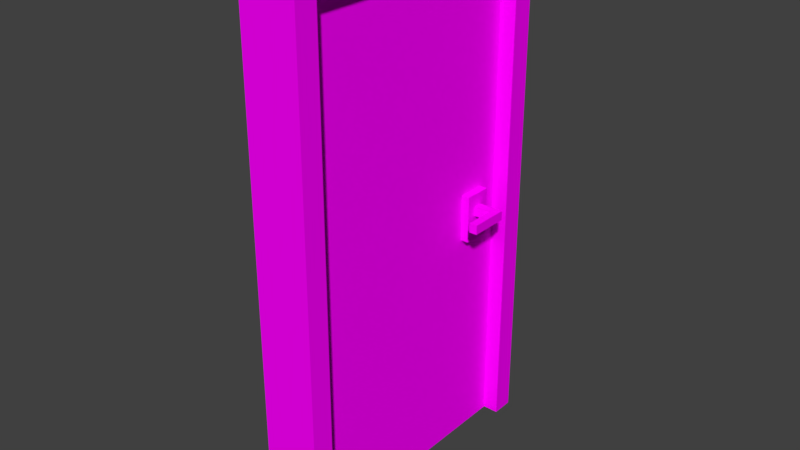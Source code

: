 # Source: door.blend  (saved by Blender 2.79.0; exported with 4.5.12 LTS)
import bpy
from mathutils import Matrix  # noqa: F401  (used for matrix-valued properties, if any)

bpy.ops.wm.read_factory_settings(use_empty=True)
scene = bpy.context.scene
scene.name = 'Scene'

# ---- collections
col_collection_1 = bpy.data.collections.new('Collection 1'); scene.collection.children.link(col_collection_1)

# ---- images (referenced by path relative to the original .blend; pixels are not part of the script)
import os
ASSET_DIR = os.environ.get("B2B_ASSET_DIR", "")  # directory of the original .blend (textures are referenced by path, not embedded)
HERE = os.path.dirname(os.path.abspath(__file__))  # packed textures are extracted next to this script under _unpacked/

def load_image(name, relpath, width, height, colorspace="sRGB"):
    """Load a texture the original file referenced (path relative to the .blend, or extracted next to this script)."""
    p = next((c for c in (os.path.join(HERE, relpath), os.path.join(ASSET_DIR, relpath)) if relpath and os.path.exists(c)), "")
    if p:
        img = bpy.data.images.load(p, check_existing=True)
        img.name = name
    else:  # same state as the original file: an image datablock whose file is absent (Cycles renders it pink)
        img = bpy.data.images.new(name, width, height)
        img.source = "FILE"
        img.filepath = "//" + (relpath or name)
    img.colorspace_settings.name = colorspace
    return img
img_lowpolytexture_png = load_image('LowPolyTexture.png', 'LowPolyTexture.png', 1024, 1024, 'sRGB')

# ---- materials (node trees are filled in below, after node groups)
mat_main = bpy.data.materials.new('Main')
mat_main.alpha_threshold = 0.0
mat_main.roughness = 0.5

# ---- material node trees
mat_main.use_nodes = True; mat_main.node_tree.nodes.clear()
_N = mat_main.node_tree.nodes; _L = mat_main.node_tree.links
n0 = _N.new('ShaderNodeOutputMaterial'); n0.name = 'Material Output'; n0.location = (300, 300)
n1 = _N.new('ShaderNodeBsdfDiffuse'); n1.name = 'Diffuse BSDF'; n1.location = (10, 300)
n2 = _N.new('ShaderNodeTexImage'); n2.name = 'Image Texture'; n2.location = (-180, 300)
n2.width = 140
n2.image = img_lowpolytexture_png
_L.new(n1.outputs[0], n0.inputs[0])
_L.new(n2.outputs[0], n1.inputs[0])
n0.is_active_output = True

# ---- world
world_world = bpy.data.worlds.new('World'); scene.world = world_world
world_world.color = (0.05088, 0.05088, 0.05088)
world_world.use_sun_shadow = False
world_world.sun_shadow_jitter_overblur = 0.0
world_world.cycles.sampling_method = 'MANUAL'

# ---- meshes
me_cube_001 = bpy.data.meshes.new('Cube.001')
me_cube_001.from_pydata([(1.0, 0.3309, -0.221), (1.0, -0.3357, -0.221), (1.0, 0.3309, 0.179), (1.0, -0.3357, 0.179), (2.212, 0.3309, -0.221), (2.212, -0.3357, -0.221), (2.212, 0.3309, 0.179), (2.212, -0.3357, 0.179), (1.404, 0.3309, -0.221), (1.808, 0.3309, -0.221), (1.808, -0.3357, -0.221), (1.404, -0.3357, -0.221), (1.808, -0.3357, 0.179), (1.404, -0.3357, 0.179), (1.808, 0.3309, 0.179), (1.404, 0.3309, 0.179), (2.212, -2.471, 0.179), (2.212, -2.471, -0.221), (1.808, -2.471, -0.221), (1.808, -2.471, 0.179)], [], [(10, 9, 4, 5), (4, 6, 7, 5), (5, 7, 16, 17), (14, 12, 7, 6), (9, 14, 6, 4), (0, 2, 15, 8), (8, 15, 14, 9), (2, 3, 13, 15), (15, 13, 12, 14), (3, 1, 11, 13), (13, 11, 10, 12), (1, 0, 8, 11), (11, 8, 9, 10), (19, 18, 17, 16), (7, 12, 19, 16), (10, 5, 17, 18), (12, 10, 18, 19)])
_uv = me_cube_001.uv_layers.new(name='UVMap')
_uv.uv.foreach_set('vector', [0.3141, 0.9225, 0.3141, 0.9154, 0.3188, 0.9154, 0.3188, 0.9225, 0.3373, 0.9451, 0.3327, 0.9451, 0.3327, 0.9381, 0.3373, 0.9381, 0.3373, 0.9381, 0.3327, 0.9381, 0.3327, 0.9154, 0.3373, 0.9154, 0.3234, 0.9154, 0.3234, 0.9225, 0.3188, 0.9225, 0.3188, 0.9154, 0.2865, 0.9622, 0.2819, 0.9622, 0.2819, 0.9579, 0.2865, 0.9579, 0.2865, 0.9708, 0.2819, 0.9708, 0.2819, 0.9665, 0.2865, 0.9665, 0.2865, 0.9665, 0.2819, 0.9665, 0.2819, 0.9622, 0.2865, 0.9622, 0.3327, 0.9154, 0.3327, 0.9225, 0.328, 0.9225, 0.328, 0.9154, 0.328, 0.9154, 0.328, 0.9225, 0.3234, 0.9225, 0.3234, 0.9154, 0.2911, 0.9665, 0.2865, 0.9665, 0.2865, 0.9622, 0.2911, 0.9622, 0.2911, 0.9622, 0.2865, 0.9622, 0.2865, 0.9579, 0.2911, 0.9579, 0.3048, 0.9225, 0.3048, 0.9154, 0.3095, 0.9154, 0.3095, 0.9225, 0.3095, 0.9225, 0.3095, 0.9154, 0.3141, 0.9154, 0.3141, 0.9225, 0.2986, 0.9622, 0.294, 0.9622, 0.294, 0.9579, 0.2986, 0.9579, 0.3188, 0.9225, 0.3234, 0.9225, 0.3234, 0.9451, 0.3188, 0.9451, 0.3141, 0.9225, 0.3188, 0.9225, 0.3188, 0.9451, 0.3141, 0.9451, 0.3278, 0.9451, 0.3324, 0.9451, 0.3324, 0.9678, 0.3278, 0.9678])
me_cube_001.materials.append(mat_main)
me_cube_001.use_remesh_preserve_volume = False
me_cube_001.use_remesh_preserve_attributes = False
me_cube_001.use_mirror_vertex_groups = False
me_cube_001.update()
me_plane = bpy.data.meshes.new('Plane')
me_plane.from_pydata([(-0.02371, -0.007814, 0.0), (-0.02371, 0.0007744, 0.0), (-0.003705, -0.009226, 0.0), (-0.003705, 0.0007744, 0.0), (-0.003705, 0.01077, 0.0), (-0.02371, 0.009363, 0.0), (-0.003147, 0.0007744, 0.0), (-0.002386, -0.009221, 0.0), (0.01609, 0.01077, 0.0), (-0.002386, 0.01077, 0.0), (0.01392, 0.01924, 0.0), (0.01068, 0.0249, 0.0), (0.006853, 0.02689, 0.0), (0.01685, 0.0007744, 0.0), (0.01609, -0.009221, 0.0), (0.01392, -0.01769, 0.0), (0.01068, -0.02336, 0.0), (0.006853, -0.02534, 0.0), (0.003026, -0.02336, 0.0), (-0.0002185, -0.01769, 0.0), (-0.0002185, 0.01924, 0.0), (0.003026, 0.0249, 0.0), (-0.003705, -0.009226, -0.08585), (-0.02371, -0.007814, -0.08585), (0.01392, 0.01924, -0.08585), (-0.002386, 0.01077, -0.08585), (-0.003147, 0.0007744, -0.08585), (-0.002386, -0.009221, -0.08585), (0.006853, 0.02689, -0.08585), (0.01068, 0.0249, -0.08585), (-0.02371, 0.009363, -0.08585), (-0.003705, 0.01077, -0.08585), (-0.003705, 0.0007744, -0.08585), (-0.02371, 0.0007744, -0.08585), (0.01609, 0.01077, -0.08585), (0.01685, 0.0007744, -0.08585), (0.01609, -0.009221, -0.08585), (0.01392, -0.01769, -0.08585), (0.01068, -0.02336, -0.08585), (0.006853, -0.02534, -0.08585), (0.003026, -0.02336, -0.08585), (-0.0002185, -0.01769, -0.08585), (-0.0002185, 0.01924, -0.08585), (0.003026, 0.0249, -0.08585)], [], [(1, 3, 4, 5), (0, 2, 3, 1), (6, 3, 2, 7), (3, 6, 9, 4), (12, 21, 20, 9, 6, 7, 19, 18, 17, 16, 15, 14, 13, 8, 10, 11), (16, 38, 37, 15), (7, 27, 41, 19), (5, 30, 33, 1), (19, 41, 40, 18), (8, 34, 24, 10), (18, 40, 39, 17), (13, 35, 34, 8), (17, 39, 38, 16), (15, 37, 36, 14), (14, 36, 35, 13), (4, 31, 30, 5), (10, 24, 29, 11), (1, 33, 23, 0), (11, 29, 28, 12), (2, 0, 23, 22), (4, 9, 25, 31), (7, 2, 22, 27), (21, 12, 28, 43), (20, 21, 43, 42), (9, 20, 42, 25), (33, 30, 31, 32), (23, 33, 32, 22), (26, 27, 22, 32), (32, 31, 25, 26), (28, 29, 24, 34, 35, 36, 37, 38, 39, 40, 41, 27, 26, 25, 42, 43)])
_uv = me_plane.uv_layers.new(name='UVMap')
_uv.uv.foreach_set('vector', [0.05974, 0.8571, 0.05974, 0.8136, 0.08151, 0.8136, 0.07844, 0.8571, 0.04105, 0.8571, 0.03798, 0.8136, 0.05974, 0.8136, 0.05974, 0.8571, 0.05974, 0.8124, 0.05974, 0.8136, 0.03798, 0.8136, 0.03799, 0.8107, 0.05974, 0.8136, 0.05974, 0.8124, 0.0815, 0.8107, 0.08151, 0.8136, 0.1166, 0.7906, 0.1123, 0.7989, 0.09994, 0.806, 0.0815, 0.8107, 0.05974, 0.8124, 0.03799, 0.8107, 0.01955, 0.806, 0.007223, 0.7989, 0.002896, 0.7906, 0.007223, 0.7823, 0.01955, 0.7752, 0.03799, 0.7705, 0.05974, 0.7689, 0.0815, 0.7705, 0.09994, 0.7752, 0.1123, 0.7823, 0.007223, 0.7823, 0.007223, 0.7823, 0.01955, 0.7752, 0.01955, 0.7752, 0.03799, 0.8107, 0.03799, 0.8107, 0.01955, 0.806, 0.01955, 0.806, 0.07844, 0.8571, 0.07844, 0.8571, 0.05974, 0.8571, 0.05974, 0.8571, 0.01955, 0.806, 0.01955, 0.806, 0.007223, 0.7989, 0.007223, 0.7989, 0.0815, 0.7705, 0.0815, 0.7705, 0.09994, 0.7752, 0.09994, 0.7752, 0.007223, 0.7989, 0.007223, 0.7989, 0.002896, 0.7906, 0.002896, 0.7906, 0.05974, 0.7689, 0.05974, 0.7689, 0.0815, 0.7705, 0.0815, 0.7705, 0.002896, 0.7906, 0.002896, 0.7906, 0.007223, 0.7823, 0.007223, 0.7823, 0.01955, 0.7752, 0.01955, 0.7752, 0.03799, 0.7705, 0.03799, 0.7705, 0.03799, 0.7705, 0.03799, 0.7705, 0.05974, 0.7689, 0.05974, 0.7689, 0.08151, 0.8136, 0.08151, 0.8136, 0.07844, 0.8571, 0.07844, 0.8571, 0.09994, 0.7752, 0.09994, 0.7752, 0.1123, 0.7823, 0.1123, 0.7823, 0.05974, 0.8571, 0.05974, 0.8571, 0.04105, 0.8571, 0.04105, 0.8571, 0.1123, 0.7823, 0.1123, 0.7823, 0.1166, 0.7906, 0.1166, 0.7906, 0.03798, 0.8136, 0.04105, 0.8571, 0.04105, 0.8571, 0.03798, 0.8136, 0.08151, 0.8136, 0.0815, 0.8107, 0.0815, 0.8107, 0.08151, 0.8136, 0.03799, 0.8107, 0.03798, 0.8136, 0.03798, 0.8136, 0.03799, 0.8107, 0.1123, 0.7989, 0.1166, 0.7906, 0.1166, 0.7906, 0.1123, 0.7989, 0.09994, 0.806, 0.1123, 0.7989, 0.1123, 0.7989, 0.09994, 0.806, 0.0815, 0.8107, 0.09994, 0.806, 0.09994, 0.806, 0.0815, 0.8107, 0.05974, 0.8571, 0.07844, 0.8571, 0.08151, 0.8136, 0.05974, 0.8136, 0.04105, 0.8571, 0.05974, 0.8571, 0.05974, 0.8136, 0.03798, 0.8136, 0.05974, 0.8124, 0.03799, 0.8107, 0.03798, 0.8136, 0.05974, 0.8136, 0.05974, 0.8136, 0.08151, 0.8136, 0.0815, 0.8107, 0.05974, 0.8124, 0.1166, 0.7906, 0.1123, 0.7823, 0.09994, 0.7752, 0.0815, 0.7705, 0.05974, 0.7689, 0.03799, 0.7705, 0.01955, 0.7752, 0.007223, 0.7823, 0.002896, 0.7906, 0.007223, 0.7989, 0.01955, 0.806, 0.03799, 0.8107, 0.05974, 0.8124, 0.0815, 0.8107, 0.09994, 0.806, 0.1123, 0.7989])
me_plane.materials.append(mat_main)
me_plane.use_remesh_preserve_volume = False
me_plane.use_remesh_preserve_attributes = False
me_plane.use_mirror_vertex_groups = False
me_plane.update()
me_cube_004 = bpy.data.meshes.new('Cube.004')
me_cube_004.from_pydata([(1.0, -1.0, -1.0), (1.0, -1.0, 1.0), (1.0, 1.0, -1.0), (1.0, 1.0, 1.0), (0.0, 1.0, -1.0), (0.0, 1.0, 1.0), (0.0, -1.0, -1.0), (0.0, -1.0, 1.0)], [], [(0, 1, 7, 6), (2, 3, 1, 0), (4, 5, 3, 2), (5, 7, 1, 3), (2, 0, 6, 4)])
_uv = me_cube_004.uv_layers.new(name='UVMap')
_uv.uv.foreach_set('vector', [0.2953, 0.9423, 0.2953, 0.921, 0.3068, 0.921, 0.3068, 0.9423, 0.3298, 0.9295, 0.3183, 0.9508, 0.2953, 0.921, 0.3298, 0.9508, 0.2838, 0.9423, 0.2838, 0.921, 0.2953, 0.921, 0.2953, 0.9423, 0.3068, 0.9508, 0.3068, 0.9295, 0.3183, 0.9295, 0.3183, 0.9508, 0.3298, 0.9295, 0.3298, 0.9508, 0.3183, 0.9508, 0.3183, 0.9295])
me_cube_004.materials.append(mat_main)
me_cube_004.use_remesh_preserve_volume = False
me_cube_004.use_remesh_preserve_attributes = False
me_cube_004.use_mirror_vertex_groups = False
me_cube_004.update()
me_cube = bpy.data.meshes.new('Cube')
me_cube.from_pydata([(1.0, 2.0, 0.0), (1.0, 0.0, 0.0), (-1.0, 2.384e-07, 0.0), (-1.0, 2.0, 0.0), (1.0, 2.0, 2.0), (1.0, -5.96e-07, 2.0), (-1.0, 3.576e-07, 2.0), (-1.0, 2.0, 2.0)], [], [(0, 1, 2, 3), (4, 7, 6, 5), (0, 4, 5, 1), (1, 5, 6, 2), (2, 6, 7, 3), (4, 0, 3, 7)])
_uv = me_cube.uv_layers.new(name='UVMap')
_uv.uv.foreach_set('vector', [0.6533, 0.79, 0.6963, 0.79, 0.6963, 0.833, 0.6533, 0.833, 0.6533, 0.79, 0.6963, 0.79, 0.6963, 0.833, 0.6533, 0.833, 0.6533, 0.79, 0.6963, 0.79, 0.6963, 0.833, 0.6533, 0.833, 0.6533, 0.79, 0.6963, 0.79, 0.6963, 0.833, 0.6533, 0.833, 0.6533, 0.79, 0.6963, 0.79, 0.6963, 0.833, 0.6533, 0.833, 0.6533, 0.79, 0.6963, 0.79, 0.6963, 0.833, 0.6533, 0.833])
me_cube.materials.append(mat_main)
me_cube.use_remesh_preserve_volume = False
me_cube.use_remesh_preserve_attributes = False
me_cube.use_mirror_vertex_groups = False
me_cube.update()
me_cube_002 = bpy.data.meshes.new('Cube.002')
me_cube_002.from_pydata([(-1.0, -1.0, -1.0), (-1.0, -1.0, 1.096), (-1.0, 1.0, -1.0), (-1.0, 1.0, 1.096), (1.0, -1.0, -1.0), (1.0, -1.0, 1.096), (1.0, 1.0, -1.0), (1.0, 1.0, 1.096), (-1.0, -0.8508, -1.0), (1.0, -0.8508, -1.0), (1.0, -0.8508, 1.0), (-1.0, -0.8508, 1.0), (-1.0, 0.8508, -1.0), (1.0, 0.8508, -1.0), (1.0, 0.8508, 1.0), (-1.0, 0.8508, 1.0)], [], [(1, 11, 8, 0), (2, 3, 7, 6), (2, 12, 15, 3), (4, 5, 1, 0), (7, 3, 1, 5), (14, 10, 11, 15), (3, 15, 11, 1), (13, 14, 15, 12), (10, 9, 8, 11), (0, 8, 9, 4), (2, 6, 13, 12), (4, 9, 10, 5), (7, 5, 10, 14), (7, 14, 13, 6)])
_uv = me_cube_002.uv_layers.new(name='UVMap')
_uv.uv.foreach_set('vector', [0.925, 0.9056, 0.9267, 0.9067, 0.9267, 0.9298, 0.925, 0.9298, 0.9017, 0.9298, 0.9017, 0.9056, 0.925, 0.9056, 0.925, 0.9298, 0.9483, 0.9298, 0.9465, 0.9298, 0.9465, 0.9067, 0.9483, 0.9056, 0.9017, 0.9541, 0.9017, 0.9298, 0.925, 0.9298, 0.925, 0.9541, 0.9716, 0.953, 0.9716, 0.9761, 0.9483, 0.9761, 0.9483, 0.953, 0.9215, 0.9772, 0.9017, 0.9772, 0.9017, 0.9541, 0.9215, 0.9541, 0.9483, 0.9056, 0.9465, 0.9067, 0.9267, 0.9067, 0.925, 0.9056, 0.9716, 0.953, 0.9483, 0.953, 0.9483, 0.9298, 0.9716, 0.9298, 0.9716, 0.9056, 0.9716, 0.9287, 0.9483, 0.9287, 0.9483, 0.9056, 0.9716, 0.9056, 0.9733, 0.9056, 0.9733, 0.9287, 0.9716, 0.9287, 0.9733, 0.9298, 0.9733, 0.953, 0.9716, 0.953, 0.9716, 0.9298, 0.925, 0.9298, 0.9267, 0.9298, 0.9267, 0.953, 0.925, 0.9541, 0.9483, 0.9541, 0.925, 0.9541, 0.9267, 0.953, 0.9465, 0.953, 0.9483, 0.9541, 0.9465, 0.953, 0.9465, 0.9298, 0.9483, 0.9298])
_uv.active_render = True
_uv = me_cube_002.uv_layers.new(name='UVMap.001')
_uv.uv.foreach_set('vector', [0.0, 0.0, 0.0, 0.0, 0.0, 0.0, 0.0, 0.0, 0.0, 0.0, 0.0, 0.0, 0.0, 0.0, 0.0, 0.0, 0.0, 0.0, 0.0, 0.0, 0.0, 0.0, 0.0, 0.0, 0.0, 0.0, 0.0, 0.0, 0.0, 0.0, 0.0, 0.0, 0.0, 0.0, 0.0, 0.0, 0.0, 0.0, 0.0, 0.0, 0.0, 0.0, 0.0, 0.0, 0.0, 0.0, 0.0, 0.0, 0.0, 0.0, 0.0, 0.0, 0.0, 0.0, 0.0, 0.0, 0.0, 0.0, 0.0, 0.0, 0.0, 0.0, 0.0, 0.0, 0.0, 0.0, 0.0, 0.0, 0.0, 0.0, 0.0, 0.0, 0.0, 0.0, 0.0, 0.0, 0.0, 0.0, 0.0, 0.0, 0.0, 0.0, 0.0, 0.0, 0.0, 0.0, 0.0, 0.0, 0.0, 0.0, 0.0, 0.0, 0.0, 0.0, 0.0, 0.0, 0.0, 0.0, 0.0, 0.0, 0.0, 0.0, 0.0, 0.0, 0.0, 0.0, 0.0, 0.0, 0.0, 0.0, 0.0, 0.0])
me_cube_002.materials.append(mat_main)
me_cube_002.use_remesh_preserve_volume = False
me_cube_002.use_remesh_preserve_attributes = False
me_cube_002.use_mirror_vertex_groups = False
me_cube_002.update()

# ---- objects
ob_handles = bpy.data.objects.new('Handles', me_cube_001)
ob_keyhole = bpy.data.objects.new('KeyHole', me_plane)
ob_handlesframe = bpy.data.objects.new('HandlesFrame', me_cube_004)
ob_door = bpy.data.objects.new('Door', me_cube)
ob_frame = bpy.data.objects.new('Frame', me_cube_002)

# ---- transforms, parenting, visibility, modifiers, constraints
ob_handles.location = (0.0, 0.8575, 1.0)
ob_handles.scale = (0.08055, 0.05623, 0.09344)
ob_handles.lineart.crease_threshold = 0.0
_m = ob_handles.modifiers.new('Mirror', 'MIRROR')
ob_keyhole.location = (0.0, 0.8612, 0.927)
ob_keyhole.rotation_euler = (1.571, 4.714, -1.571)
ob_keyhole.scale = (1.0, 0.3829, 1.0)
ob_keyhole.lineart.crease_threshold = 0.0
_m = ob_keyhole.modifiers.new('Mirror', 'MIRROR')
_m.use_axis = (False, False, True)
_m.use_clip = True
ob_handlesframe.location = (0.0, 0.8574, 0.9741)
ob_handlesframe.scale = (0.08055, 0.05623, 0.09344)
ob_handlesframe.lineart.crease_threshold = 0.0
_m = ob_handlesframe.modifiers.new('Mirror', 'MIRROR')
ob_door.location = (0.0, 0.0, 0.0)
ob_door.scale = (0.05, 0.5, 1.0)
ob_door.lock_rotations_4d = False
ob_door.empty_display_type = 'ARROWS'
ob_door.hide_select = True
ob_door.lineart.crease_threshold = 0.0
ob_frame.location = (0.0, 0.5, 1.0)
ob_frame.scale = (0.1131, 0.5877, 1.0)
ob_frame.lineart.crease_threshold = 0.0

# ---- collection membership
col_collection_1.objects.link(ob_handles)
col_collection_1.objects.link(ob_keyhole)
col_collection_1.objects.link(ob_handlesframe)
col_collection_1.objects.link(ob_door)
col_collection_1.objects.link(ob_frame)

# ---- scene / render settings (as saved in the file)
scene.frame_start = 1; scene.frame_end = 250; scene.frame_set(1)
scene.render.engine = 'CYCLES'
scene.render.resolution_percentage = 50
scene.render.dither_intensity = 0.0
scene.cycles.use_denoising = False
scene.cycles.samples = 128
scene.cycles.sampling_pattern = 'TABULATED_SOBOL'
scene.cycles.light_sampling_threshold = 0.0
scene.cycles.use_adaptive_sampling = False
scene.cycles.use_light_tree = False
scene.cycles.blur_glossy = 0.0
scene.cycles.sample_clamp_indirect = 0.0
scene.view_settings.view_transform = 'Standard'
bpy.context.view_layer.update()

# ---- added for rendering (the .blend has no active camera and no usable light): camera, sun
cam_auto = bpy.data.cameras.new('AutoCamera')
cam_auto.lens = 50.0
cam_auto.sensor_width = 36.0
cam_auto.clip_end = 1000.0
ob_auto_camera = bpy.data.objects.new('AutoCamera', cam_auto)
scene.collection.objects.link(ob_auto_camera)
ob_auto_camera.location = (2.24787, -2.19744, 2.84642)
ob_auto_camera.rotation_euler = (1.09748, -7.21219e-08, 0.694738)
scene.camera = ob_auto_camera
light_auto_sun = bpy.data.lights.new('AutoSun', 'SUN')
light_auto_sun.energy = 3.0
light_auto_sun.angle = 0.0523599
ob_auto_sun = bpy.data.objects.new('AutoSun', light_auto_sun)
scene.collection.objects.link(ob_auto_sun)
ob_auto_sun.rotation_euler = (0.872665, 0.174533, 0.523599)
bpy.context.view_layer.update()
